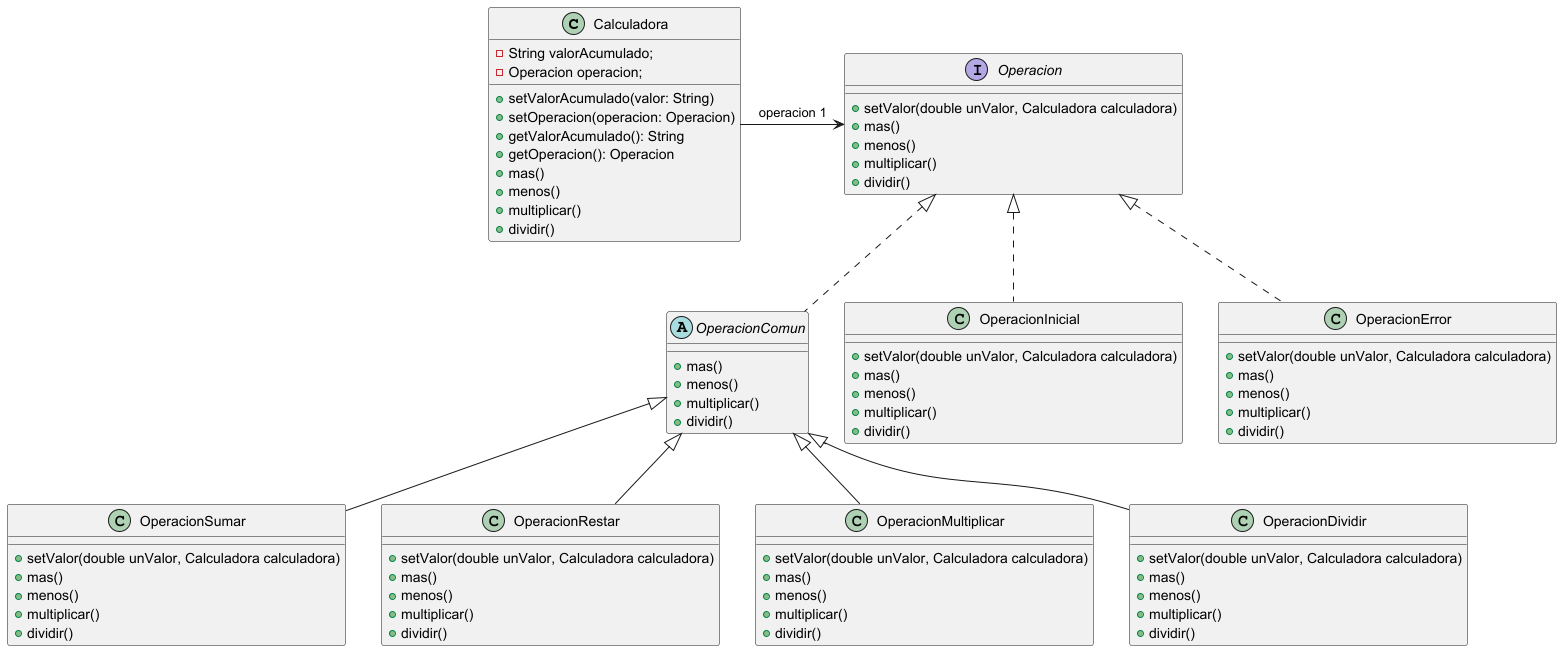

The diagram above was rendered by PlantUML. Its source (embedded in the PNG):
@startuml

class Calculadora {
    - String valorAcumulado;
    - Operacion operacion;

    + setValorAcumulado(valor: String)
    + setOperacion(operacion: Operacion)
    + getValorAcumulado(): String
    + getOperacion(): Operacion
    + mas()
    + menos()
    + multiplicar()
    + dividir()
}

interface Operacion {
    + setValor(double unValor, Calculadora calculadora)
    + mas()
    + menos()
    + multiplicar()
    + dividir()
}

abstract class OperacionComun implements Operacion {
    + mas()
    + menos()
    + multiplicar()
    + dividir()
}

class OperacionSumar extends OperacionComun {
    + setValor(double unValor, Calculadora calculadora)
    + mas()
    + menos()
    + multiplicar()
    + dividir()
}

class OperacionRestar extends OperacionComun {
    + setValor(double unValor, Calculadora calculadora)
    + mas()
    + menos()
    + multiplicar()
    + dividir()
}

class OperacionMultiplicar extends OperacionComun {
    + setValor(double unValor, Calculadora calculadora)
    + mas()
    + menos()
    + multiplicar()
    + dividir()
}

class OperacionDividir extends OperacionComun {
    + setValor(double unValor, Calculadora calculadora)
    + mas()
    + menos()
    + multiplicar()
    + dividir()
}

class OperacionInicial implements Operacion {
    + setValor(double unValor, Calculadora calculadora)
    + mas()
    + menos()
    + multiplicar()
    + dividir()
}

class OperacionError implements Operacion {
    + setValor(double unValor, Calculadora calculadora)
    + mas()
    + menos()
    + multiplicar()
    + dividir()
}

Calculadora -> Operacion : operacion 1
@enduml